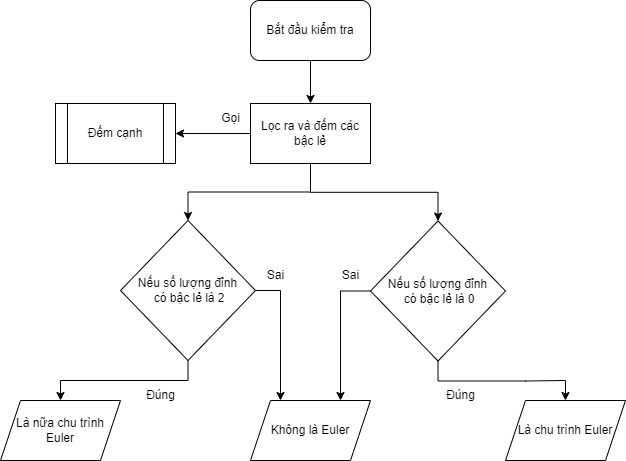

The diagram above was exported from draw.io. Its source (the exported page's mxGraphModel, read from the mxfile embedded in the PNG):
<mxGraphModel dx="1434" dy="844" grid="1" gridSize="10" guides="1" tooltips="1" connect="1" arrows="1" fold="1" page="1" pageScale="1" pageWidth="850" pageHeight="1100" math="0" shadow="0">
  <root>
    <mxCell id="0" />
    <mxCell id="1" parent="0" />
    <mxCell id="Hqu9tPA_06MCZhKUZTEo-5" style="edgeStyle=orthogonalEdgeStyle;rounded=0;orthogonalLoop=1;jettySize=auto;html=1;exitX=0.5;exitY=1;exitDx=0;exitDy=0;entryX=0.5;entryY=0;entryDx=0;entryDy=0;" edge="1" parent="1" source="Hqu9tPA_06MCZhKUZTEo-1" target="Hqu9tPA_06MCZhKUZTEo-2">
      <mxGeometry relative="1" as="geometry" />
    </mxCell>
    <mxCell id="Hqu9tPA_06MCZhKUZTEo-1" value="Bắt đầu kiểm tra" style="rounded=1;whiteSpace=wrap;html=1;" vertex="1" parent="1">
      <mxGeometry x="365" y="20" width="120" height="60" as="geometry" />
    </mxCell>
    <mxCell id="Hqu9tPA_06MCZhKUZTEo-4" style="edgeStyle=orthogonalEdgeStyle;rounded=0;orthogonalLoop=1;jettySize=auto;html=1;exitX=0;exitY=0.5;exitDx=0;exitDy=0;entryX=1;entryY=0.5;entryDx=0;entryDy=0;" edge="1" parent="1" source="Hqu9tPA_06MCZhKUZTEo-2" target="Hqu9tPA_06MCZhKUZTEo-3">
      <mxGeometry relative="1" as="geometry" />
    </mxCell>
    <mxCell id="Hqu9tPA_06MCZhKUZTEo-7" style="edgeStyle=orthogonalEdgeStyle;rounded=0;orthogonalLoop=1;jettySize=auto;html=1;exitX=0.5;exitY=1;exitDx=0;exitDy=0;entryX=0.5;entryY=0;entryDx=0;entryDy=0;" edge="1" parent="1" source="Hqu9tPA_06MCZhKUZTEo-2" target="Hqu9tPA_06MCZhKUZTEo-6">
      <mxGeometry relative="1" as="geometry" />
    </mxCell>
    <mxCell id="Hqu9tPA_06MCZhKUZTEo-11" style="edgeStyle=orthogonalEdgeStyle;rounded=0;orthogonalLoop=1;jettySize=auto;html=1;exitX=0.5;exitY=1;exitDx=0;exitDy=0;entryX=0.5;entryY=0;entryDx=0;entryDy=0;" edge="1" parent="1" source="Hqu9tPA_06MCZhKUZTEo-2" target="Hqu9tPA_06MCZhKUZTEo-14">
      <mxGeometry relative="1" as="geometry">
        <mxPoint x="250" y="220" as="targetPoint" />
      </mxGeometry>
    </mxCell>
    <mxCell id="Hqu9tPA_06MCZhKUZTEo-2" value="Lọc ra và đếm các bậc lẻ" style="rounded=0;whiteSpace=wrap;html=1;" vertex="1" parent="1">
      <mxGeometry x="365" y="123" width="120" height="60" as="geometry" />
    </mxCell>
    <mxCell id="Hqu9tPA_06MCZhKUZTEo-3" value="Đếm cạnh" style="shape=process;whiteSpace=wrap;html=1;backgroundOutline=1;" vertex="1" parent="1">
      <mxGeometry x="170" y="123" width="120" height="60" as="geometry" />
    </mxCell>
    <mxCell id="Hqu9tPA_06MCZhKUZTEo-9" style="edgeStyle=orthogonalEdgeStyle;rounded=0;orthogonalLoop=1;jettySize=auto;html=1;exitX=0.5;exitY=1;exitDx=0;exitDy=0;entryX=0.5;entryY=0;entryDx=0;entryDy=0;" edge="1" parent="1" source="Hqu9tPA_06MCZhKUZTEo-6" target="Hqu9tPA_06MCZhKUZTEo-8">
      <mxGeometry relative="1" as="geometry" />
    </mxCell>
    <mxCell id="Hqu9tPA_06MCZhKUZTEo-16" style="edgeStyle=orthogonalEdgeStyle;rounded=0;orthogonalLoop=1;jettySize=auto;html=1;exitX=0;exitY=0.5;exitDx=0;exitDy=0;entryX=0.75;entryY=0;entryDx=0;entryDy=0;" edge="1" parent="1" source="Hqu9tPA_06MCZhKUZTEo-6" target="Hqu9tPA_06MCZhKUZTEo-15">
      <mxGeometry relative="1" as="geometry" />
    </mxCell>
    <mxCell id="Hqu9tPA_06MCZhKUZTEo-6" value="Nếu số lượng đỉnh&lt;div&gt;&amp;nbsp;có bậc lẻ là 0&lt;/div&gt;" style="rhombus;whiteSpace=wrap;html=1;" vertex="1" parent="1">
      <mxGeometry x="485" y="240.5" width="135" height="140" as="geometry" />
    </mxCell>
    <mxCell id="Hqu9tPA_06MCZhKUZTEo-8" value="Là chu trình Euler" style="shape=parallelogram;perimeter=parallelogramPerimeter;whiteSpace=wrap;html=1;fixedSize=1;" vertex="1" parent="1">
      <mxGeometry x="620" y="420" width="120" height="60" as="geometry" />
    </mxCell>
    <mxCell id="Hqu9tPA_06MCZhKUZTEo-13" style="edgeStyle=orthogonalEdgeStyle;rounded=0;orthogonalLoop=1;jettySize=auto;html=1;entryX=0.5;entryY=0;entryDx=0;entryDy=0;exitX=0.5;exitY=1;exitDx=0;exitDy=0;" edge="1" parent="1" source="Hqu9tPA_06MCZhKUZTEo-14" target="Hqu9tPA_06MCZhKUZTEo-12">
      <mxGeometry relative="1" as="geometry">
        <mxPoint x="380" y="390" as="sourcePoint" />
      </mxGeometry>
    </mxCell>
    <mxCell id="Hqu9tPA_06MCZhKUZTEo-12" value="Là nữa chu trình Euler" style="shape=parallelogram;perimeter=parallelogramPerimeter;whiteSpace=wrap;html=1;fixedSize=1;" vertex="1" parent="1">
      <mxGeometry x="115" y="420" width="120" height="60" as="geometry" />
    </mxCell>
    <mxCell id="Hqu9tPA_06MCZhKUZTEo-18" style="edgeStyle=orthogonalEdgeStyle;rounded=0;orthogonalLoop=1;jettySize=auto;html=1;exitX=1;exitY=0.5;exitDx=0;exitDy=0;entryX=0.25;entryY=0;entryDx=0;entryDy=0;" edge="1" parent="1" source="Hqu9tPA_06MCZhKUZTEo-14" target="Hqu9tPA_06MCZhKUZTEo-15">
      <mxGeometry relative="1" as="geometry">
        <mxPoint x="420" y="350" as="targetPoint" />
      </mxGeometry>
    </mxCell>
    <mxCell id="Hqu9tPA_06MCZhKUZTEo-14" value="Nếu số lượng đỉnh&lt;div&gt;&amp;nbsp;có bậc lẻ là 2&lt;/div&gt;" style="rhombus;whiteSpace=wrap;html=1;" vertex="1" parent="1">
      <mxGeometry x="235" y="240" width="135" height="140" as="geometry" />
    </mxCell>
    <mxCell id="Hqu9tPA_06MCZhKUZTEo-15" value="Không là Euler" style="shape=parallelogram;perimeter=parallelogramPerimeter;whiteSpace=wrap;html=1;fixedSize=1;" vertex="1" parent="1">
      <mxGeometry x="365" y="420" width="120" height="60" as="geometry" />
    </mxCell>
    <mxCell id="Hqu9tPA_06MCZhKUZTEo-19" value="Đúng" style="text;html=1;align=center;verticalAlign=middle;resizable=0;points=[];autosize=1;strokeColor=none;fillColor=none;" vertex="1" parent="1">
      <mxGeometry x="250" y="400" width="50" height="30" as="geometry" />
    </mxCell>
    <mxCell id="Hqu9tPA_06MCZhKUZTEo-20" value="Đúng" style="text;html=1;align=center;verticalAlign=middle;resizable=0;points=[];autosize=1;strokeColor=none;fillColor=none;" vertex="1" parent="1">
      <mxGeometry x="550" y="400" width="50" height="30" as="geometry" />
    </mxCell>
    <mxCell id="Hqu9tPA_06MCZhKUZTEo-21" value="Sai" style="text;html=1;align=center;verticalAlign=middle;resizable=0;points=[];autosize=1;strokeColor=none;fillColor=none;" vertex="1" parent="1">
      <mxGeometry x="370" y="280" width="40" height="30" as="geometry" />
    </mxCell>
    <mxCell id="Hqu9tPA_06MCZhKUZTEo-22" value="Sai" style="text;html=1;align=center;verticalAlign=middle;resizable=0;points=[];autosize=1;strokeColor=none;fillColor=none;" vertex="1" parent="1">
      <mxGeometry x="445" y="280" width="40" height="30" as="geometry" />
    </mxCell>
    <mxCell id="Hqu9tPA_06MCZhKUZTEo-23" value="Gọi" style="text;html=1;align=center;verticalAlign=middle;resizable=0;points=[];autosize=1;strokeColor=none;fillColor=none;" vertex="1" parent="1">
      <mxGeometry x="325" y="123" width="40" height="30" as="geometry" />
    </mxCell>
  </root>
</mxGraphModel>